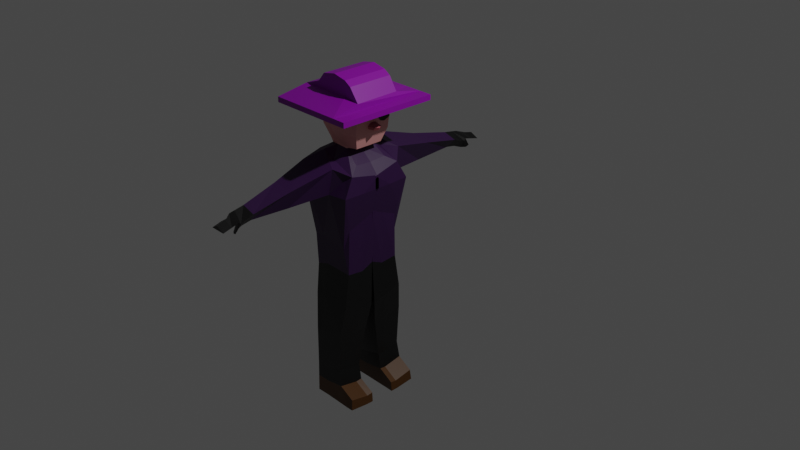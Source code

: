 # Source: NPCInimigoPirata.blend  (saved by Blender 3.5.10; exported with 4.5.12 LTS)
import bpy
from mathutils import Matrix  # noqa: F401  (used for matrix-valued properties, if any)

bpy.ops.wm.read_factory_settings(use_empty=True)
scene = bpy.context.scene
scene.name = 'Scene'

# ---- collections
col_collection = bpy.data.collections.new('Collection'); scene.collection.children.link(col_collection)

# ---- materials (node trees are filled in below, after node groups)
mat_material = bpy.data.materials.new('Material')
mat_material.alpha_threshold = 0.0
mat_material.use_transparent_shadow = False
mat_material.roughness = 0.5
mat_material.line_color = (0.0, 0.0, 0.0, 1.0)
mat_material_001 = bpy.data.materials.new('Material.001')
mat_material_001.use_transparent_shadow = False
mat_material_005 = bpy.data.materials.new('Material.005')
mat_material_005.use_transparent_shadow = False
mat_material_006 = bpy.data.materials.new('Material.006')
mat_material_006.use_transparent_shadow = False
mat_material_003 = bpy.data.materials.new('Material.003')
mat_material_003.use_transparent_shadow = False
mat_material_004 = bpy.data.materials.new('Material.004')
mat_material_004.use_transparent_shadow = False
mat_material_002 = bpy.data.materials.new('Material.002')
mat_material_002.use_transparent_shadow = False

# ---- material node trees
mat_material.use_nodes = True; mat_material.node_tree.nodes.clear()
_N = mat_material.node_tree.nodes; _L = mat_material.node_tree.links
n0 = _N.new('ShaderNodeOutputMaterial'); n0.name = 'Material Output'; n0.location = (300, 300)
n1 = _N.new('ShaderNodeBsdfPrincipled'); n1.name = 'Principled BSDF'; n1.location = (10, 300)
n1.distribution = 'GGX'
n1.subsurface_method = 'RANDOM_WALK_SKIN'
n1.inputs[0].default_value = (0.07651, 0.02645, 0.0, 1.0)
n1.inputs[3].default_value = 1.45
n1.inputs[27].default_value = (0.0, 0.0, 0.0, 1.0)
n1.inputs[28].default_value = 1.0
_L.new(n1.outputs[0], n0.inputs[0])
n0.is_active_output = True
mat_material_001.use_nodes = True; mat_material_001.node_tree.nodes.clear()
_N = mat_material_001.node_tree.nodes; _L = mat_material_001.node_tree.links
n0 = _N.new('ShaderNodeBsdfPrincipled'); n0.name = 'Principled BSDF'; n0.location = (10, 300)
n0.distribution = 'GGX'
n0.subsurface_method = 'RANDOM_WALK_SKIN'
n0.inputs[0].default_value = (0.0275, 0.003588, 0.04952, 1.0)
n0.inputs[3].default_value = 1.45
n0.inputs[27].default_value = (0.0, 0.0, 0.0, 1.0)
n0.inputs[28].default_value = 1.0
n1 = _N.new('ShaderNodeOutputMaterial'); n1.name = 'Material Output'; n1.location = (300, 300)
_L.new(n0.outputs[0], n1.inputs[0])
n1.is_active_output = True
mat_material_005.use_nodes = True; mat_material_005.node_tree.nodes.clear()
_N = mat_material_005.node_tree.nodes; _L = mat_material_005.node_tree.links
n0 = _N.new('ShaderNodeBsdfPrincipled'); n0.name = 'Principled BSDF'; n0.location = (10, 300)
n0.distribution = 'GGX'
n0.subsurface_method = 'RANDOM_WALK_SKIN'
n0.inputs[0].default_value = (0.0, 0.0, 0.0, 1.0)
n0.inputs[3].default_value = 1.45
n0.inputs[27].default_value = (0.0, 0.0, 0.0, 1.0)
n0.inputs[28].default_value = 1.0
n1 = _N.new('ShaderNodeOutputMaterial'); n1.name = 'Material Output'; n1.location = (300, 300)
_L.new(n0.outputs[0], n1.inputs[0])
n1.is_active_output = True
mat_material_006.use_nodes = True; mat_material_006.node_tree.nodes.clear()
_N = mat_material_006.node_tree.nodes; _L = mat_material_006.node_tree.links
n0 = _N.new('ShaderNodeBsdfPrincipled'); n0.name = 'Principled BSDF'; n0.location = (10, 300)
n0.distribution = 'GGX'
n0.subsurface_method = 'RANDOM_WALK_SKIN'
n0.inputs[0].default_value = (0.8, 0.3517, 0.3376, 1.0)
n0.inputs[3].default_value = 1.45
n0.inputs[27].default_value = (0.0, 0.0, 0.0, 1.0)
n0.inputs[28].default_value = 1.0
n1 = _N.new('ShaderNodeOutputMaterial'); n1.name = 'Material Output'; n1.location = (300, 300)
_L.new(n0.outputs[0], n1.inputs[0])
n1.is_active_output = True
mat_material_003.use_nodes = True; mat_material_003.node_tree.nodes.clear()
_N = mat_material_003.node_tree.nodes; _L = mat_material_003.node_tree.links
n0 = _N.new('ShaderNodeBsdfPrincipled'); n0.name = 'Principled BSDF'; n0.location = (10, 300)
n0.distribution = 'GGX'
n0.subsurface_method = 'RANDOM_WALK_SKIN'
n0.inputs[0].default_value = (0.2464, 0.0, 0.3506, 1.0)
n0.inputs[3].default_value = 1.45
n0.inputs[27].default_value = (0.0, 0.0, 0.0, 1.0)
n0.inputs[28].default_value = 1.0
n1 = _N.new('ShaderNodeOutputMaterial'); n1.name = 'Material Output'; n1.location = (300, 300)
_L.new(n0.outputs[0], n1.inputs[0])
n1.is_active_output = True
mat_material_004.use_nodes = True; mat_material_004.node_tree.nodes.clear()
_N = mat_material_004.node_tree.nodes; _L = mat_material_004.node_tree.links
n0 = _N.new('ShaderNodeBsdfPrincipled'); n0.name = 'Principled BSDF'; n0.location = (10, 300)
n0.distribution = 'GGX'
n0.subsurface_method = 'RANDOM_WALK_SKIN'
n0.inputs[0].default_value = (0.4385, 0.1006, 0.1171, 1.0)
n0.inputs[3].default_value = 1.45
n0.inputs[27].default_value = (0.0, 0.0, 0.0, 1.0)
n0.inputs[28].default_value = 1.0
n1 = _N.new('ShaderNodeOutputMaterial'); n1.name = 'Material Output'; n1.location = (300, 300)
_L.new(n0.outputs[0], n1.inputs[0])
n1.is_active_output = True
mat_material_002.use_nodes = True; mat_material_002.node_tree.nodes.clear()
_N = mat_material_002.node_tree.nodes; _L = mat_material_002.node_tree.links
n0 = _N.new('ShaderNodeBsdfPrincipled'); n0.name = 'Principled BSDF'; n0.location = (10, 300)
n0.distribution = 'GGX'
n0.subsurface_method = 'RANDOM_WALK_SKIN'
n0.inputs[0].default_value = (0.0, 0.0, 0.0, 1.0)
n0.inputs[3].default_value = 1.45
n0.inputs[27].default_value = (0.0, 0.0, 0.0, 1.0)
n0.inputs[28].default_value = 1.0
n1 = _N.new('ShaderNodeOutputMaterial'); n1.name = 'Material Output'; n1.location = (300, 300)
_L.new(n0.outputs[0], n1.inputs[0])
n1.is_active_output = True

# ---- world
world_world = bpy.data.worlds.new('World'); scene.world = world_world
world_world.use_nodes = True; world_world.node_tree.nodes.clear()
_N = world_world.node_tree.nodes; _L = world_world.node_tree.links
n0 = _N.new('ShaderNodeOutputWorld'); n0.name = 'World Output'; n0.location = (300, 300)
n1 = _N.new('ShaderNodeBackground'); n1.name = 'Background'; n1.location = (10, 300)
n1.inputs[0].default_value = (0.05088, 0.05088, 0.05088, 1.0)
_L.new(n1.outputs[0], n0.inputs[0])
n0.is_active_output = True
world_world.color = (0.05088, 0.05088, 0.05088)
world_world.use_sun_shadow = False
world_world.sun_shadow_jitter_overblur = 0.0

# ---- cameras
cam_camera = bpy.data.cameras.new('Camera')
cam_camera.clip_end = 100.0
cam_camera.ortho_scale = 7.314

# ---- lights
light_light = bpy.data.lights.new('Light', 'POINT')
light_light.transmission_factor = 0.0
light_light.energy = 1000.0
light_light.shadow_soft_size = 0.1
light_light.shadow_maximum_resolution = 0.006
light_light.use_absolute_resolution = True

# ---- meshes
me_cube = bpy.data.meshes.new('Cube')
me_cube.from_pydata([(0.3194, 0.3237, 0.7223), (0.3363, 0.3013, 0.1675), (0.4155, -0.02089, 0.7038), (0.3653, -0.02089, 0.3122), (-0.08166, 0.3716, 0.9095), (-0.1423, 0.3141, -0.357), (-0.08166, -0.02089, 0.9148), (-0.1819, 0.002893, -0.3168), (0.4046, 0.3991, 0.5652), (-0.174, -0.02089, 0.7736), (0.4155, -0.02089, 0.5652), (-0.126, 0.4267, 0.8598), (0.3278, 0.3141, -0.3176), (0.1247, -0.02089, 0.8489), (0.3278, 0.002893, -0.2779), (0.2565, 0.4267, 0.8436), (0.2039, 0.4365, 0.5652), (0.1247, -0.02089, 0.5652), (-0.1639, 0.1317, -0.3653), (0.3847, 0.2934, 0.7626), (-0.08166, 0.2934, 0.9328), (0.3521, 0.1259, 0.2463), (0.4155, 0.1704, 0.5652), (-0.174, 0.183, 0.8093), (0.3278, 0.1317, -0.3358), (0.1247, 0.2934, 0.8669), (0.1583, -0.02187, 0.954), (-0.04807, -0.02187, 0.9628), (0.1583, 0.1557, 0.9554), (-0.04807, 0.1557, 0.9642), (0.3212, 0.1822, 0.831), (0.3212, -0.02174, 0.8173), (0.1572, -0.02174, 0.9536), (0.1572, 0.1558, 0.955), (0.1853, -0.02217, 0.9679), (-0.0467, -0.02217, 1.026), (0.1853, 0.1554, 0.9693), (-0.0467, 0.1817, 1.028), (0.01137, 0.3141, -0.3083), (-0.0142, -0.02089, 0.8933), (-0.07633, -0.02089, 0.7054), (-0.01526, 0.002893, -0.2733), (-0.05957, 0.52, 0.888), (-0.07633, 0.5246, 0.7635), (-0.1049, 0.1926, -1.103), (-0.0142, 0.2934, 0.939), (0.0194, -0.02187, 0.9599), (0.0194, 0.1557, 0.9613), (0.02077, -0.02217, 0.9921), (0.02077, 0.1554, 0.9935), (0.03849, -0.02603, 1.514), (-0.08026, -0.02603, 1.477), (0.2067, 0.2086, 1.515), (0.2067, -0.02603, 1.514), (-0.08026, 0.2086, 1.478), (0.03849, 0.2086, 1.516), (-0.1285, -0.02221, 1.157), (-0.1285, 0.2037, 1.158), (-0.1217, -0.02608, 1.399), (-0.1217, 0.2064, 1.401), (0.2992, 0.1553, 0.9872), (0.2992, -0.0222, 0.9858), (0.3591, 0.2086, 1.464), (0.3591, -0.02606, 1.462), (-0.04068, -0.02348, 1.157), (-0.04068, 0.2024, 1.158), (0.02679, -0.02348, 1.133), (0.1826, -0.02348, 1.115), (0.02679, 0.2024, 1.135), (0.1826, 0.2024, 1.117), (-0.1354, -0.02352, 1.239), (-0.1354, 0.2111, 1.241), (0.3507, -0.02351, 1.134), (0.3507, 0.2024, 1.136), (-0.03526, -0.02466, 1.274), (0.0322, -0.02466, 1.26), (0.1802, -0.02466, 1.248), (0.0322, 0.21, 1.262), (-0.1333, -0.0247, 1.313), (0.3635, -0.02469, 1.26), (-0.03526, 0.21, 1.276), (0.1802, 0.21, 1.249), (-0.1333, 0.2078, 1.315), (0.3635, 0.21, 1.261), (-0.01732, 0.8939, 0.7763), (0.1938, 0.8939, 0.7319), (-0.07945, 0.8848, 0.6518), (0.1018, 0.8662, 0.5232), (0.03783, 1.316, 0.6875), (0.1866, 1.316, 0.6431), (0.00477, 1.306, 0.563), (0.1015, 1.288, 0.5456), (0.09859, 1.661, 0.6123), (0.1933, 1.661, 0.5679), (0.01148, 1.652, 0.5635), (0.1082, 1.634, 0.5678), (0.1041, 1.452, 0.5823), (0.1893, 1.48, 0.6134), (0.04048, 1.48, 0.6578), (0.007422, 1.471, 0.5997), (0.106, 1.536, 0.594), (0.1911, 1.563, 0.5924), (0.0964, 1.563, 0.6368), (0.009292, 1.554, 0.5897), (0.1883, 1.459, 0.5913), (0.03953, 1.421, 0.6684), (0.006474, 1.412, 0.5439), (0.1032, 1.393, 0.5265), (0.105, 1.493, 0.4866), (0.1059, 1.491, 0.5029), (0.1794, 1.54, 0.5212), (0.1655, 1.512, 0.5013), (-0.1377, 0.1521, -0.7157), (-0.1557, 0.02069, -0.7569), (-0.006801, 0.3662, -0.6634), (-0.1162, 0.3662, -0.6678), (-0.03343, 0.02069, -0.7577), (0.3318, 0.02069, -0.7623), (0.3318, 0.1521, -0.7305), (0.3318, 0.3662, -0.6727), (-0.1071, 0.1934, -1.542), (-0.1229, 0.06117, -1.096), (-0.01824, 0.4066, -1.073), (-0.08332, 0.4066, -1.055), (-0.04487, 0.06117, -1.119), (0.2887, 0.06117, -1.023), (0.2887, 0.1926, -1.038), (0.2887, 0.4066, -0.9806), (-0.09108, 0.2192, -1.856), (-0.1251, 0.1379, -1.535), (0.06817, 0.4074, -1.489), (-0.08552, 0.4074, -1.494), (0.04154, 0.1379, -1.536), (0.2548, 0.1379, -1.477), (0.2548, 0.1934, -1.493), (0.2548, 0.4074, -1.435), (-0.1091, 0.1384, -1.849), (0.08415, 0.4289, -1.822), (-0.06954, 0.4289, -1.826), (0.05752, 0.1384, -1.849), (0.4006, 0.1384, -1.854), (0.4006, 0.2192, -1.853), (0.4006, 0.4289, -1.831), (0.06965, 0.2192, -1.856), (-0.1173, 0.1381, -1.688), (-0.09928, 0.2059, -1.695), (0.285, 0.1381, -1.652), (0.04932, 0.1381, -1.689), (0.285, 0.4178, -1.619), (0.07595, 0.4178, -1.651), (0.285, 0.2059, -1.659), (-0.07775, 0.4178, -1.655), (0.4622, 0.217, -1.853), (0.4622, 0.1362, -1.854), (0.4622, 0.4267, -1.831), (0.4543, 0.4156, -1.715), (0.4543, 0.2037, -1.755), (0.4543, 0.1359, -1.747), (0.3604, 0.331, 0.2885), (0.3806, -0.02089, 0.3892), (-0.1203, 0.3483, 0.01312), (-0.1478, -0.004342, 0.01482), (0.266, -0.004342, -0.02146), (0.288, 0.3399, -0.04909), (-0.1353, 0.1473, -0.008045), (0.3714, 0.1394, 0.3433), (-0.0153, 0.3456, 0.01772), (-0.03383, -0.004342, 0.02437)], [], [(45, 20, 29, 47), (40, 39, 6, 9), (23, 20, 4, 11), (24, 21, 3, 14), (22, 19, 2, 10), (16, 15, 0, 8), (163, 16, 8, 158), (165, 22, 10, 159), (164, 23, 11, 160), (167, 40, 9, 161), (159, 10, 17, 162), (166, 43, 16, 163), (43, 42, 84, 86), (7, 18, 112, 113), (10, 2, 13, 17), (13, 2, 31, 32), (0, 15, 25, 19), (38, 12, 119, 114), (161, 9, 23, 164), (158, 8, 22, 165), (8, 0, 19, 22), (12, 1, 21, 24), (9, 6, 20, 23), (42, 4, 20, 45), (26, 28, 36, 34), (20, 6, 27, 29), (39, 13, 26, 46), (13, 25, 28, 26), (30, 33, 32, 31), (25, 13, 32, 33), (2, 19, 30, 31), (19, 25, 33, 30), (74, 75, 50, 51), (29, 27, 35, 37), (46, 26, 34, 48), (47, 29, 37, 49), (28, 47, 49, 36), (27, 46, 48, 35), (37, 35, 56, 57), (6, 39, 46, 27), (15, 42, 45, 25), (18, 5, 115, 112), (5, 38, 114, 115), (11, 4, 42, 43), (160, 11, 43, 166), (162, 17, 40, 167), (17, 13, 39, 40), (25, 45, 47, 28), (55, 54, 51, 50), (52, 55, 50, 53), (75, 76, 53, 50), (81, 77, 55, 52), (52, 53, 63, 62), (77, 80, 54, 55), (82, 78, 58, 59), (74, 51, 58, 78), (51, 54, 59, 58), (65, 37, 57, 71), (79, 83, 62, 63), (34, 36, 60, 61), (81, 52, 62, 83), (67, 34, 61, 72), (76, 67, 72, 79), (36, 69, 73, 60), (61, 60, 73, 72), (80, 65, 71, 82), (35, 64, 70, 56), (57, 56, 70, 71), (49, 37, 65, 68), (36, 49, 68, 69), (48, 34, 67, 66), (35, 48, 66, 64), (54, 80, 82, 59), (53, 76, 79, 63), (69, 81, 83, 73), (72, 73, 83, 79), (64, 74, 78, 70), (71, 70, 78, 82), (68, 65, 80, 77), (69, 68, 77, 81), (66, 67, 76, 75), (64, 66, 75, 74), (85, 87, 91, 89), (42, 15, 85, 84), (15, 16, 87, 85), (16, 43, 86, 87), (101, 100, 95, 93), (84, 85, 89, 88), (86, 84, 88, 90), (87, 86, 90, 91), (94, 92, 93, 95), (102, 101, 93, 92), (103, 102, 92, 94), (100, 103, 94, 95), (107, 106, 99, 96), (106, 105, 98, 99), (105, 104, 97, 98), (107, 96, 109, 108), (96, 99, 103, 100), (99, 98, 102, 103), (98, 97, 101, 102), (97, 96, 100, 101), (89, 91, 107, 104), (88, 89, 104, 105), (90, 88, 105, 106), (91, 90, 106, 107), (111, 108, 109, 110), (104, 107, 108, 111), (96, 97, 110, 109), (97, 104, 111, 110), (117, 116, 124, 125), (112, 115, 123, 44), (116, 113, 121, 124), (115, 114, 122, 123), (14, 41, 116, 117), (41, 7, 113, 116), (24, 14, 117, 118), (12, 24, 118, 119), (123, 122, 130, 131), (126, 125, 133, 134), (127, 126, 134, 135), (122, 127, 135, 130), (113, 112, 44, 121), (114, 119, 127, 122), (119, 118, 126, 127), (118, 117, 125, 126), (146, 140, 153, 157), (149, 148, 142, 137), (144, 145, 128, 136), (146, 147, 139, 140), (124, 121, 129, 132), (44, 123, 131, 120), (125, 124, 132, 133), (121, 44, 120, 129), (143, 141, 140, 139), (137, 142, 141, 143), (138, 137, 143, 128), (128, 143, 139, 136), (148, 150, 156, 155), (151, 149, 137, 138), (147, 144, 136, 139), (145, 151, 138, 128), (120, 131, 151, 145), (132, 129, 144, 147), (131, 130, 149, 151), (134, 133, 146, 150), (133, 132, 147, 146), (129, 120, 145, 144), (130, 135, 148, 149), (135, 134, 150, 148), (155, 156, 152, 154), (156, 157, 153, 152), (150, 146, 157, 156), (141, 142, 154, 152), (140, 141, 152, 153), (142, 148, 155, 154), (14, 162, 167, 41), (5, 160, 166, 38), (1, 158, 165, 21), (7, 161, 164, 18), (38, 166, 163, 12), (3, 159, 162, 14), (41, 167, 161, 7), (18, 164, 160, 5), (21, 165, 159, 3), (12, 163, 158, 1)])
me_cube.polygons.foreach_set('material_index', [1, 1, 1, 1, 1, 1, 1, 1, 1, 1, 1, 1, 1, 2, 1, 1, 1, 2, 1, 1, 1, 1, 1, 1, 3, 1, 1, 1, 1, 1, 1, 1, 0, 3, 0, 3, 3, 0, 3, 1, 1, 2, 2, 1, 1, 1, 1, 1, 3, 3, 0, 3, 3, 3, 3, 0, 3, 3, 3, 3, 3, 0, 0, 3, 3, 3, 0, 3, 3, 3, 0, 0, 3, 1, 3, 3, 0, 3, 3, 3, 0, 0, 1, 1, 1, 1, 2, 1, 1, 1, 2, 2, 2, 2, 2, 2, 2, 2, 2, 2, 2, 2, 2, 2, 2, 2, 2, 2, 2, 2, 2, 2, 2, 2, 2, 2, 2, 2, 2, 2, 2, 2, 2, 2, 2, 2, 0, 0, 0, 0, 2, 2, 2, 2, 0, 0, 0, 0, 0, 0, 0, 0, 2, 2, 2, 2, 2, 2, 2, 2, 0, 0, 0, 0, 0, 0, 1, 1, 1, 1, 1, 1, 1, 1, 1, 1])
_uv = me_cube.uv_layers.new(name='UVMap')
_uv.uv.foreach_set('vector', [0.8341, 0.6361, 0.875, 0.6361, 0.875, 0.6361, 0.8341, 0.6361, 0.5016, 0.9591, 0.625, 0.9591, 0.625, 1.0, 0.5016, 1.0, 0.5016, 0.1139, 0.625, 0.1139, 0.625, 0.25, 0.5016, 0.25, 0.25, 0.6361, 0.375, 0.6361, 0.375, 0.75, 0.25, 0.75, 0.5016, 0.6361, 0.625, 0.6361, 0.625, 0.75, 0.5016, 0.75, 0.5016, 0.375, 0.625, 0.375, 0.625, 0.5, 0.5016, 0.5, 0.4135, 0.375, 0.5016, 0.375, 0.5016, 0.5, 0.4135, 0.5, 0.4135, 0.6361, 0.5016, 0.6361, 0.5016, 0.75, 0.4135, 0.75, 0.4135, 0.1139, 0.5016, 0.1139, 0.5016, 0.25, 0.4135, 0.25, 0.4135, 0.9591, 0.5016, 0.9591, 0.5016, 1.0, 0.4135, 1.0, 0.4135, 0.75, 0.5016, 0.75, 0.5016, 0.875, 0.4135, 0.875, 0.4135, 0.2909, 0.5016, 0.2909, 0.5016, 0.375, 0.4135, 0.375, 0.5016, 0.2909, 0.625, 0.2909, 0.625, 0.2909, 0.5016, 0.2909, 0.375, 0.0, 0.375, 0.1139, 0.375, 0.1139, 0.375, 0.0, 0.5016, 0.75, 0.625, 0.75, 0.625, 0.875, 0.5016, 0.875, 0.625, 0.875, 0.625, 0.75, 0.625, 0.75, 0.625, 0.875, 0.625, 0.5, 0.75, 0.5, 0.75, 0.6361, 0.625, 0.6361, 0.375, 0.2909, 0.375, 0.375, 0.375, 0.375, 0.375, 0.2909, 0.4135, 0.0, 0.5016, 0.0, 0.5016, 0.1139, 0.4135, 0.1139, 0.4135, 0.5, 0.5016, 0.5, 0.5016, 0.6361, 0.4135, 0.6361, 0.5016, 0.5, 0.625, 0.5, 0.625, 0.6361, 0.5016, 0.6361, 0.25, 0.5, 0.375, 0.5, 0.375, 0.6361, 0.25, 0.6361, 0.5016, 0.0, 0.625, 0.0, 0.625, 0.1139, 0.5016, 0.1139, 0.8341, 0.5, 0.875, 0.5, 0.875, 0.6361, 0.8341, 0.6361, 0.75, 0.75, 0.75, 0.6361, 0.75, 0.6361, 0.75, 0.75, 0.625, 0.1139, 0.625, 0.0, 0.625, 0.0, 0.625, 0.1139, 0.625, 0.9591, 0.625, 0.875, 0.625, 0.875, 0.625, 0.9591, 0.75, 0.75, 0.75, 0.6361, 0.75, 0.6361, 0.75, 0.75, 0.625, 0.6361, 0.75, 0.6361, 0.75, 0.75, 0.625, 0.75, 0.75, 0.6361, 0.75, 0.75, 0.75, 0.75, 0.75, 0.6361, 0.625, 0.75, 0.625, 0.6361, 0.625, 0.6361, 0.625, 0.75, 0.625, 0.6361, 0.75, 0.6361, 0.75, 0.6361, 0.625, 0.6361, 0.625, 1.0, 0.625, 0.9591, 0.625, 0.9591, 0.625, 1.0, 0.625, 0.1139, 0.625, 0.0, 0.625, 0.0, 0.625, 0.1139, 0.625, 0.9591, 0.625, 0.875, 0.625, 0.875, 0.625, 0.9591, 0.8341, 0.6361, 0.875, 0.6361, 0.875, 0.6361, 0.8341, 0.6361, 0.75, 0.6361, 0.8341, 0.6361, 0.8341, 0.6361, 0.75, 0.6361, 0.625, 1.0, 0.625, 0.9591, 0.625, 0.9591, 0.625, 1.0, 0.625, 0.1139, 0.625, 0.0, 0.625, 0.0, 0.625, 0.1139, 0.625, 1.0, 0.625, 0.9591, 0.625, 0.9591, 0.625, 1.0, 0.75, 0.5, 0.8341, 0.5, 0.8341, 0.6361, 0.75, 0.6361, 0.375, 0.1139, 0.375, 0.25, 0.375, 0.25, 0.375, 0.1139, 0.375, 0.25, 0.375, 0.2909, 0.375, 0.2909, 0.375, 0.25, 0.5016, 0.25, 0.625, 0.25, 0.625, 0.2909, 0.5016, 0.2909, 0.4135, 0.25, 0.5016, 0.25, 0.5016, 0.2909, 0.4135, 0.2909, 0.4135, 0.875, 0.5016, 0.875, 0.5016, 0.9591, 0.4135, 0.9591, 0.5016, 0.875, 0.625, 0.875, 0.625, 0.9591, 0.5016, 0.9591, 0.75, 0.6361, 0.8341, 0.6361, 0.8341, 0.6361, 0.75, 0.6361, 0.8341, 0.6361, 0.875, 0.6361, 0.875, 0.75, 0.8341, 0.75, 0.75, 0.6361, 0.8341, 0.6361, 0.8341, 0.75, 0.75, 0.75, 0.625, 0.9591, 0.625, 0.875, 0.625, 0.875, 0.625, 0.9591, 0.75, 0.6361, 0.8341, 0.6361, 0.8341, 0.6361, 0.75, 0.6361, 0.75, 0.6361, 0.75, 0.75, 0.75, 0.75, 0.75, 0.6361, 0.8341, 0.6361, 0.875, 0.6361, 0.875, 0.6361, 0.8341, 0.6361, 0.625, 0.1139, 0.625, 0.0, 0.625, 0.0, 0.625, 0.1139, 0.625, 1.0, 0.625, 1.0, 0.625, 1.0, 0.625, 1.0, 0.875, 0.75, 0.875, 0.6361, 0.875, 0.6361, 0.875, 0.75, 0.875, 0.6361, 0.875, 0.6361, 0.875, 0.6361, 0.875, 0.6361, 0.75, 0.75, 0.75, 0.6361, 0.75, 0.6361, 0.75, 0.75, 0.75, 0.75, 0.75, 0.6361, 0.75, 0.6361, 0.75, 0.75, 0.75, 0.6361, 0.75, 0.6361, 0.75, 0.6361, 0.75, 0.6361, 0.625, 0.875, 0.625, 0.875, 0.625, 0.875, 0.625, 0.875, 0.625, 0.875, 0.625, 0.875, 0.625, 0.875, 0.625, 0.875, 0.75, 0.6361, 0.75, 0.6361, 0.75, 0.6361, 0.75, 0.6361, 0.75, 0.75, 0.75, 0.6361, 0.75, 0.6361, 0.75, 0.75, 0.875, 0.6361, 0.875, 0.6361, 0.875, 0.6361, 0.875, 0.6361, 0.625, 1.0, 0.625, 1.0, 0.625, 1.0, 0.625, 1.0, 0.625, 0.1139, 0.625, 0.0, 0.625, 0.0, 0.625, 0.1139, 0.8341, 0.6361, 0.875, 0.6361, 0.875, 0.6361, 0.8341, 0.6361, 0.75, 0.6361, 0.8341, 0.6361, 0.8341, 0.6361, 0.75, 0.6361, 0.625, 0.9591, 0.625, 0.875, 0.625, 0.875, 0.625, 0.9591, 0.625, 1.0, 0.625, 0.9591, 0.625, 0.9591, 0.625, 1.0, 0.875, 0.6361, 0.875, 0.6361, 0.875, 0.6361, 0.875, 0.6361, 0.625, 0.875, 0.625, 0.875, 0.625, 0.875, 0.625, 0.875, 0.75, 0.6361, 0.75, 0.6361, 0.75, 0.6361, 0.75, 0.6361, 0.75, 0.75, 0.75, 0.6361, 0.75, 0.6361, 0.75, 0.75, 0.625, 1.0, 0.625, 1.0, 0.625, 1.0, 0.625, 1.0, 0.625, 0.1139, 0.625, 0.0, 0.625, 0.0, 0.625, 0.1139, 0.8341, 0.6361, 0.875, 0.6361, 0.875, 0.6361, 0.8341, 0.6361, 0.75, 0.6361, 0.8341, 0.6361, 0.8341, 0.6361, 0.75, 0.6361, 0.625, 0.9591, 0.625, 0.875, 0.625, 0.875, 0.625, 0.9591, 0.625, 1.0, 0.625, 0.9591, 0.625, 0.9591, 0.625, 1.0, 0.625, 0.375, 0.5016, 0.375, 0.5016, 0.375, 0.625, 0.375, 0.8341, 0.5, 0.75, 0.5, 0.75, 0.5, 0.8341, 0.5, 0.625, 0.375, 0.5016, 0.375, 0.5016, 0.375, 0.625, 0.375, 0.5016, 0.375, 0.5016, 0.2909, 0.5016, 0.2909, 0.5016, 0.375, 0.625, 0.375, 0.5016, 0.375, 0.5016, 0.375, 0.625, 0.375, 0.8341, 0.5, 0.75, 0.5, 0.75, 0.5, 0.8341, 0.5, 0.5016, 0.2909, 0.625, 0.2909, 0.625, 0.2909, 0.5016, 0.2909, 0.5016, 0.375, 0.5016, 0.2909, 0.5016, 0.2909, 0.5016, 0.375, 0.5016, 0.2909, 0.625, 0.2909, 0.625, 0.375, 0.5016, 0.375, 0.8341, 0.5, 0.75, 0.5, 0.75, 0.5, 0.8341, 0.5, 0.5016, 0.2909, 0.625, 0.2909, 0.625, 0.2909, 0.5016, 0.2909, 0.5016, 0.375, 0.5016, 0.2909, 0.5016, 0.2909, 0.5016, 0.375, 0.5016, 0.375, 0.5016, 0.2909, 0.5016, 0.2909, 0.5016, 0.375, 0.5016, 0.2909, 0.625, 0.2909, 0.625, 0.2909, 0.5016, 0.2909, 0.8341, 0.5, 0.75, 0.5, 0.75, 0.5, 0.8341, 0.5, 0.5016, 0.375, 0.5016, 0.375, 0.5016, 0.375, 0.5016, 0.375, 0.5016, 0.375, 0.5016, 0.2909, 0.5016, 0.2909, 0.5016, 0.375, 0.5016, 0.2909, 0.625, 0.2909, 0.625, 0.2909, 0.5016, 0.2909, 0.8341, 0.5, 0.75, 0.5, 0.75, 0.5, 0.8341, 0.5, 0.625, 0.375, 0.5016, 0.375, 0.5016, 0.375, 0.625, 0.375, 0.625, 0.375, 0.5016, 0.375, 0.5016, 0.375, 0.625, 0.375, 0.8341, 0.5, 0.75, 0.5, 0.75, 0.5, 0.8341, 0.5, 0.5016, 0.2909, 0.625, 0.2909, 0.625, 0.2909, 0.5016, 0.2909, 0.5016, 0.375, 0.5016, 0.2909, 0.5016, 0.2909, 0.5016, 0.375, 0.625, 0.375, 0.5016, 0.375, 0.5016, 0.375, 0.625, 0.375, 0.625, 0.375, 0.5016, 0.375, 0.5016, 0.375, 0.625, 0.375, 0.5016, 0.375, 0.625, 0.375, 0.625, 0.375, 0.5016, 0.375, 0.75, 0.5, 0.75, 0.5, 0.75, 0.5, 0.75, 0.5, 0.375, 0.875, 0.375, 0.9591, 0.375, 0.9591, 0.375, 0.875, 0.375, 0.1139, 0.375, 0.25, 0.375, 0.25, 0.375, 0.1139, 0.375, 0.9591, 0.375, 1.0, 0.375, 1.0, 0.375, 0.9591, 0.375, 0.25, 0.375, 0.2909, 0.375, 0.2909, 0.375, 0.25, 0.375, 0.875, 0.375, 0.9591, 0.375, 0.9591, 0.375, 0.875, 0.375, 0.9591, 0.375, 1.0, 0.375, 1.0, 0.375, 0.9591, 0.25, 0.6361, 0.25, 0.75, 0.25, 0.75, 0.25, 0.6361, 0.25, 0.5, 0.25, 0.6361, 0.25, 0.6361, 0.25, 0.5, 0.375, 0.25, 0.375, 0.2909, 0.375, 0.2909, 0.375, 0.25, 0.25, 0.6361, 0.25, 0.75, 0.25, 0.75, 0.25, 0.6361, 0.25, 0.5, 0.25, 0.6361, 0.25, 0.6361, 0.25, 0.5, 0.375, 0.2909, 0.375, 0.375, 0.375, 0.375, 0.375, 0.2909, 0.375, 0.0, 0.375, 0.1139, 0.375, 0.1139, 0.375, 0.0, 0.375, 0.2909, 0.375, 0.375, 0.375, 0.375, 0.375, 0.2909, 0.25, 0.5, 0.25, 0.6361, 0.25, 0.6361, 0.25, 0.5, 0.25, 0.6361, 0.25, 0.75, 0.25, 0.75, 0.25, 0.6361, 0.375, 0.875, 0.375, 0.875, 0.375, 0.875, 0.375, 0.875, 0.375, 0.2909, 0.375, 0.375, 0.375, 0.375, 0.375, 0.2909, 0.375, 0.0, 0.375, 0.1139, 0.375, 0.1139, 0.375, 0.0, 0.375, 0.875, 0.375, 0.9591, 0.375, 0.9591, 0.375, 0.875, 0.375, 0.9591, 0.375, 1.0, 0.375, 1.0, 0.375, 0.9591, 0.375, 0.1139, 0.375, 0.25, 0.375, 0.25, 0.375, 0.1139, 0.375, 0.875, 0.375, 0.9591, 0.375, 0.9591, 0.375, 0.875, 0.375, 0.0, 0.375, 0.1139, 0.375, 0.1139, 0.375, 0.0, 0.1659, 0.6361, 0.25, 0.6361, 0.25, 0.75, 0.1659, 0.75, 0.1659, 0.5, 0.25, 0.5, 0.25, 0.6361, 0.1659, 0.6361, 0.125, 0.5, 0.1659, 0.5, 0.1659, 0.6361, 0.125, 0.6361, 0.125, 0.6361, 0.1659, 0.6361, 0.1659, 0.75, 0.125, 0.75, 0.25, 0.5, 0.25, 0.6361, 0.25, 0.6361, 0.25, 0.5, 0.375, 0.25, 0.375, 0.2909, 0.375, 0.2909, 0.375, 0.25, 0.375, 0.9591, 0.375, 1.0, 0.375, 1.0, 0.375, 0.9591, 0.375, 0.1139, 0.375, 0.25, 0.375, 0.25, 0.375, 0.1139, 0.375, 0.1139, 0.375, 0.25, 0.375, 0.25, 0.375, 0.1139, 0.375, 0.9591, 0.375, 1.0, 0.375, 1.0, 0.375, 0.9591, 0.375, 0.25, 0.375, 0.2909, 0.375, 0.2909, 0.375, 0.25, 0.25, 0.6361, 0.25, 0.75, 0.25, 0.75, 0.25, 0.6361, 0.375, 0.875, 0.375, 0.9591, 0.375, 0.9591, 0.375, 0.875, 0.375, 0.0, 0.375, 0.1139, 0.375, 0.1139, 0.375, 0.0, 0.375, 0.2909, 0.375, 0.375, 0.375, 0.375, 0.375, 0.2909, 0.25, 0.5, 0.25, 0.6361, 0.25, 0.6361, 0.25, 0.5, 0.25, 0.5, 0.25, 0.6361, 0.25, 0.6361, 0.25, 0.5, 0.25, 0.6361, 0.25, 0.75, 0.25, 0.75, 0.25, 0.6361, 0.25, 0.6361, 0.25, 0.75, 0.25, 0.75, 0.25, 0.6361, 0.25, 0.6361, 0.25, 0.5, 0.25, 0.5, 0.25, 0.6361, 0.25, 0.75, 0.25, 0.6361, 0.25, 0.6361, 0.25, 0.75, 0.375, 0.375, 0.375, 0.375, 0.375, 0.375, 0.375, 0.375, 0.375, 0.875, 0.4135, 0.875, 0.4135, 0.9591, 0.375, 0.9591, 0.375, 0.25, 0.4135, 0.25, 0.4135, 0.2909, 0.375, 0.2909, 0.375, 0.5, 0.4135, 0.5, 0.4135, 0.6361, 0.375, 0.6361, 0.375, 0.0, 0.4135, 0.0, 0.4135, 0.1139, 0.375, 0.1139, 0.375, 0.2909, 0.4135, 0.2909, 0.4135, 0.375, 0.375, 0.375, 0.375, 0.75, 0.4135, 0.75, 0.4135, 0.875, 0.375, 0.875, 0.375, 0.9591, 0.4135, 0.9591, 0.4135, 1.0, 0.375, 1.0, 0.375, 0.1139, 0.4135, 0.1139, 0.4135, 0.25, 0.375, 0.25, 0.375, 0.6361, 0.4135, 0.6361, 0.4135, 0.75, 0.375, 0.75, 0.375, 0.375, 0.4135, 0.375, 0.4135, 0.5, 0.375, 0.5])
me_cube.materials.append(mat_material)
me_cube.materials.append(mat_material_001)
me_cube.materials.append(mat_material_005)
me_cube.materials.append(mat_material_006)
me_cube.use_mirror_vertex_groups = False
me_cube.update()
me_cube_001 = bpy.data.meshes.new('Cube.001')
me_cube_001.from_pydata([(-0.7497, -3.866, 1.273), (-0.496, -3.564, 1.482), (-0.7581, -2.765, 1.273), (-0.4924, -3.066, 1.482), (-0.01309, -3.866, 1.273), (-0.04166, -3.564, 1.532), (-0.01309, -2.765, 1.273), (-0.04166, -3.066, 1.532), (-0.7497, -3.866, 1.33), (-0.7581, -2.765, 1.33), (0.06118, -2.765, 1.33), (0.06118, -3.866, 1.33), (-0.1154, -2.765, 1.273), (-0.1154, -3.066, 1.578), (-0.1154, -3.866, 1.273), (-0.1154, -3.564, 1.578), (-0.1154, -3.866, 1.33), (-0.1154, -2.765, 1.33), (-0.4179, -2.765, 1.273), (-0.4179, -3.564, 1.578), (-0.4179, -3.866, 1.33), (-0.4179, -3.066, 1.578), (-0.4179, -3.866, 1.273), (-0.4179, -2.765, 1.33), (-0.2645, -3.066, 1.609), (-0.2645, -3.866, 1.273), (-0.2645, -2.765, 1.33), (-0.2645, -2.765, 1.273), (-0.2645, -3.564, 1.609), (-0.2645, -3.866, 1.33), (-0.6826, -3.564, 1.417), (-0.6911, -3.066, 1.417), (0.04825, -3.066, 1.393), (0.06144, -3.564, 1.393), (-0.1154, -3.564, 1.417), (-0.1154, -3.066, 1.417), (-0.4179, -3.066, 1.417), (-0.4179, -3.564, 1.417), (-0.2645, -3.564, 1.417), (-0.2645, -3.066, 1.417), (0.2092, -2.765, 1.33), (0.2092, -2.765, 1.273), (0.2092, -3.866, 1.273), (0.2092, -3.866, 1.33)], [], [(30, 1, 3, 31), (35, 13, 7, 32), (32, 7, 5, 33), (37, 19, 1, 30), (12, 6, 4, 14), (21, 3, 1, 19), (22, 20, 8, 0), (6, 10, 40, 41), (12, 17, 10, 6), (0, 8, 9, 2), (27, 26, 17, 12), (4, 11, 16, 14), (7, 13, 15, 5), (27, 12, 14, 25), (33, 5, 15, 34), (39, 24, 13, 35), (31, 3, 21, 36), (2, 18, 22, 0), (2, 9, 23, 18), (25, 29, 20, 22), (24, 21, 19, 28), (38, 28, 19, 37), (34, 15, 28, 38), (13, 24, 28, 15), (14, 16, 29, 25), (36, 21, 24, 39), (18, 27, 25, 22), (18, 23, 26, 27), (23, 36, 39, 26), (16, 34, 38, 29), (29, 38, 37, 20), (9, 31, 36, 23), (26, 39, 35, 17), (11, 33, 34, 16), (20, 37, 30, 8), (10, 32, 33, 11), (17, 35, 32, 10), (8, 30, 31, 9), (41, 40, 43, 42), (10, 11, 43, 40), (11, 4, 42, 43), (4, 6, 41, 42)])
_uv = me_cube_001.uv_layers.new(name='UVMap')
_uv.uv.foreach_set('vector', [0.4819, 0.0, 0.625, 0.0, 0.625, 0.25, 0.4819, 0.25, 0.4819, 0.4434, 0.625, 0.4434, 0.625, 0.5, 0.4819, 0.5, 0.4819, 0.5, 0.625, 0.5, 0.625, 0.75, 0.4819, 0.75, 0.4819, 0.9549, 0.625, 0.9549, 0.625, 1.0, 0.4819, 1.0, 0.3184, 0.5, 0.375, 0.5, 0.375, 0.75, 0.3184, 0.75, 0.8299, 0.5, 0.875, 0.5, 0.875, 0.75, 0.8299, 0.75, 0.375, 0.9549, 0.4178, 0.9549, 0.4178, 1.0, 0.375, 1.0, 0.375, 0.5, 0.4178, 0.5, 0.4178, 0.5, 0.375, 0.5, 0.375, 0.4434, 0.4178, 0.4434, 0.4178, 0.5, 0.375, 0.5, 0.375, 0.0, 0.4178, 0.0, 0.4178, 0.25, 0.375, 0.25, 0.375, 0.3703, 0.4178, 0.3703, 0.4178, 0.4434, 0.375, 0.4434, 0.375, 0.75, 0.4178, 0.75, 0.4178, 0.8066, 0.375, 0.8066, 0.625, 0.5, 0.6816, 0.5, 0.6816, 0.75, 0.625, 0.75, 0.2453, 0.5, 0.3184, 0.5, 0.3184, 0.75, 0.2453, 0.75, 0.4819, 0.75, 0.625, 0.75, 0.625, 0.8066, 0.4819, 0.8066, 0.4819, 0.3703, 0.625, 0.3703, 0.625, 0.4434, 0.4819, 0.4434, 0.4819, 0.25, 0.625, 0.25, 0.625, 0.2951, 0.4819, 0.2951, 0.125, 0.5, 0.1701, 0.5, 0.1701, 0.75, 0.125, 0.75, 0.375, 0.25, 0.4178, 0.25, 0.4178, 0.2951, 0.375, 0.2951, 0.375, 0.8797, 0.4178, 0.8797, 0.4178, 0.9549, 0.375, 0.9549, 0.7547, 0.5, 0.8299, 0.5, 0.8299, 0.75, 0.7547, 0.75, 0.4819, 0.8797, 0.625, 0.8797, 0.625, 0.9549, 0.4819, 0.9549, 0.4819, 0.8066, 0.625, 0.8066, 0.625, 0.8797, 0.4819, 0.8797, 0.6816, 0.5, 0.7547, 0.5, 0.7547, 0.75, 0.6816, 0.75, 0.375, 0.8066, 0.4178, 0.8066, 0.4178, 0.8797, 0.375, 0.8797, 0.4819, 0.2951, 0.625, 0.2951, 0.625, 0.3703, 0.4819, 0.3703, 0.1701, 0.5, 0.2453, 0.5, 0.2453, 0.75, 0.1701, 0.75, 0.375, 0.2951, 0.4178, 0.2951, 0.4178, 0.3703, 0.375, 0.3703, 0.4178, 0.2951, 0.4819, 0.2951, 0.4819, 0.3703, 0.4178, 0.3703, 0.4178, 0.8066, 0.4819, 0.8066, 0.4819, 0.8797, 0.4178, 0.8797, 0.4178, 0.8797, 0.4819, 0.8797, 0.4819, 0.9549, 0.4178, 0.9549, 0.4178, 0.25, 0.4819, 0.25, 0.4819, 0.2951, 0.4178, 0.2951, 0.4178, 0.3703, 0.4819, 0.3703, 0.4819, 0.4434, 0.4178, 0.4434, 0.4178, 0.75, 0.4819, 0.75, 0.4819, 0.8066, 0.4178, 0.8066, 0.4178, 0.9549, 0.4819, 0.9549, 0.4819, 1.0, 0.4178, 1.0, 0.4178, 0.5, 0.4819, 0.5, 0.4819, 0.75, 0.4178, 0.75, 0.4178, 0.4434, 0.4819, 0.4434, 0.4819, 0.5, 0.4178, 0.5, 0.4178, 0.0, 0.4819, 0.0, 0.4819, 0.25, 0.4178, 0.25, 0.375, 0.5, 0.4178, 0.5, 0.4178, 0.75, 0.375, 0.75, 0.4178, 0.5, 0.4178, 0.75, 0.4178, 0.75, 0.4178, 0.5, 0.4178, 0.75, 0.375, 0.75, 0.375, 0.75, 0.4178, 0.75, 0.375, 0.75, 0.375, 0.5, 0.375, 0.5, 0.375, 0.75])
me_cube_001.materials.append(mat_material_003)
me_cube_001.update()
me_sphere = bpy.data.meshes.new('Sphere')
me_sphere.from_pydata([(-0.1025, -10.1, 28.0), (-0.1025, -9.199, 27.36), (-0.1025, -9.515, 26.61), (0.2903, -10.44, 28.0), (0.591, -9.808, 27.36), (0.4854, -10.03, 26.61), (0.03544, -10.98, 26.19), (-0.1025, -11.28, 28.17), (0.4531, -11.28, 28.0), (0.8783, -11.28, 27.36), (0.729, -11.28, 26.61), (0.09258, -11.28, 26.19), (0.2903, -12.11, 28.0), (0.591, -12.75, 27.36), (0.4854, -12.52, 26.61), (0.03544, -11.57, 26.19), (-0.1025, -12.45, 28.0), (-0.1025, -13.35, 27.36), (-0.1025, -13.04, 26.61), (-0.1025, -11.69, 26.19), (-0.4954, -12.11, 28.0), (-0.796, -12.75, 27.36), (-0.6904, -12.52, 26.61), (-0.2405, -11.57, 26.19), (-0.1025, -11.28, 26.17), (-0.6581, -11.28, 28.0), (-1.083, -11.28, 27.36), (-0.934, -11.28, 26.61), (-0.2976, -11.28, 26.19), (-0.4954, -10.44, 28.0), (-0.796, -9.808, 27.36), (-0.6904, -10.03, 26.61), (-0.2405, -10.98, 26.19), (-0.1025, -10.86, 26.19)], [], [(3, 0, 7), (5, 2, 1, 4), (6, 24, 33), (11, 6, 5, 10), (9, 4, 3, 8), (29, 0, 1, 30), (7, 8, 3), (11, 24, 6), (13, 9, 8, 12), (18, 14, 13, 17), (7, 12, 8), (23, 19, 18, 22), (15, 24, 11), (7, 16, 12), (22, 18, 17, 21), (17, 13, 12, 16), (28, 23, 22, 27), (19, 24, 15), (27, 22, 21, 26), (21, 17, 16, 20), (7, 20, 16), (32, 28, 27, 31), (23, 24, 19), (31, 27, 26, 30), (26, 21, 20, 25), (7, 25, 20), (32, 31, 2, 33), (28, 24, 23), (30, 26, 25, 29), (33, 24, 32), (7, 29, 25), (32, 24, 28), (0, 29, 7), (10, 5, 4, 9), (14, 10, 9, 13), (33, 2, 5, 6), (15, 11, 10, 14), (30, 1, 2, 31), (19, 15, 14, 18), (4, 1, 0, 3)])
_uv = me_sphere.uv_layers.new(name='UVMap')
_uv.uv.foreach_set('vector', [0.625, 0.8125, 0.75, 0.8125, 0.5781, 1.0, 0.625, 0.3125, 0.75, 0.3125, 0.75, 0.5625, 0.625, 0.5625, 0.625, 0.0625, 0.7344, 0.0, 0.75, 0.0625, 0.5, 0.0625, 0.625, 0.0625, 0.625, 0.3125, 0.5, 0.3125, 0.5, 0.5625, 0.625, 0.5625, 0.625, 0.8125, 0.5, 0.8125, 0.875, 0.8125, 0.75, 0.8125, 0.75, 0.5625, 0.875, 0.5625, 0.4531, 1.0, 0.5, 0.8125, 0.625, 0.8125, 0.5, 0.0625, 0.6094, 0.0, 0.625, 0.0625, 0.375, 0.5625, 0.5, 0.5625, 0.5, 0.8125, 0.375, 0.8125, 0.25, 0.3125, 0.375, 0.3125, 0.375, 0.5625, 0.25, 0.5625, 0.3281, 1.0, 0.375, 0.8125, 0.5, 0.8125, 0.125, 0.0625, 0.25, 0.0625, 0.25, 0.3125, 0.125, 0.3125, 0.375, 0.0625, 0.4844, 0.0, 0.5, 0.0625, 0.2031, 1.0, 0.25, 0.8125, 0.375, 0.8125, 0.125, 0.3125, 0.25, 0.3125, 0.25, 0.5625, 0.125, 0.5625, 0.25, 0.5625, 0.375, 0.5625, 0.375, 0.8125, 0.25, 0.8125, 0.0, 0.0625, 0.125, 0.0625, 0.125, 0.3125, 1.0, 0.3125, 0.25, 0.0625, 0.3594, 0.0, 0.375, 0.0625, 1.0, 0.3125, 0.125, 0.3125, 0.125, 0.5625, 1.0, 0.5625, 0.125, 0.5625, 0.25, 0.5625, 0.25, 0.8125, 0.125, 0.8125, 0.07812, 1.0, 0.125, 0.8125, 0.25, 0.8125, 0.875, 0.0625, 0.0, 0.0625, 0.0, 0.3125, 0.875, 0.3125, 0.125, 0.0625, 0.2344, 0.0, 0.25, 0.0625, 0.875, 0.3125, 0.0, 0.3125, 0.0, 0.5625, 0.875, 0.5625, 1.0, 0.5625, 0.125, 0.5625, 0.125, 0.8125, 1.0, 0.8125, 0.9531, 1.0, 0.0, 0.8125, 0.125, 0.8125, 0.875, 0.0625, 0.875, 0.3125, 0.75, 0.3125, 0.75, 0.0625, 0.0, 0.0625, 0.1094, 0.0, 0.125, 0.0625, 0.875, 0.5625, 0.0, 0.5625, 0.0, 0.8125, 0.875, 0.8125, 0.75, 0.0625, 0.8594, 0.0, 0.875, 0.0625, 0.8281, 1.0, 0.875, 0.8125, 0.0, 0.8125, 0.875, 0.0625, 0.9844, 0.0, 0.0, 0.0625, 0.75, 0.8125, 0.875, 0.8125, 0.7031, 1.0, 0.5, 0.3125, 0.625, 0.3125, 0.625, 0.5625, 0.5, 0.5625, 0.375, 0.3125, 0.5, 0.3125, 0.5, 0.5625, 0.375, 0.5625, 0.75, 0.0625, 0.75, 0.3125, 0.625, 0.3125, 0.625, 0.0625, 0.375, 0.0625, 0.5, 0.0625, 0.5, 0.3125, 0.375, 0.3125, 0.875, 0.5625, 0.75, 0.5625, 0.75, 0.3125, 0.875, 0.3125, 0.25, 0.0625, 0.375, 0.0625, 0.375, 0.3125, 0.25, 0.3125, 0.625, 0.5625, 0.75, 0.5625, 0.75, 0.8125, 0.625, 0.8125])
me_sphere.materials.append(mat_material_004)
me_sphere.update()
me_cube_002 = bpy.data.meshes.new('Cube.002')
me_cube_002.from_pydata([(56.99, -0.9279, 20.09), (56.99, -0.9417, 18.53), (56.99, -4.097, 20.18), (56.99, -4.102, 19.88), (57.32, -0.9038, 20.09), (57.32, -0.9176, 18.52), (57.32, -4.073, 20.17), (57.32, -4.077, 19.88), (56.99, -1.418, 20.1), (56.99, -1.446, 18.06), (57.32, -1.394, 20.09), (57.32, -1.422, 18.05), (56.99, -2.371, 19.87), (57.32, -2.326, 20.15), (56.99, -2.35, 20.15), (57.32, -2.347, 19.86), (56.99, -1.761, 20.11), (57.32, -1.768, 18.24), (56.99, -1.792, 18.25), (57.32, -1.737, 20.11)], [], [(14, 12, 3, 2), (2, 3, 7, 6), (10, 11, 5, 4), (4, 5, 1, 0), (8, 10, 4, 0), (11, 9, 1, 5), (17, 18, 9, 11), (16, 19, 10, 8), (19, 17, 11, 10), (0, 1, 9, 8), (6, 7, 15, 13), (2, 6, 13, 14), (7, 3, 12, 15), (16, 18, 12, 14), (8, 9, 18, 16), (13, 15, 17, 19), (14, 13, 19, 16), (15, 12, 18, 17)])
_uv = me_cube_002.uv_layers.new(name='UVMap')
_uv.uv.foreach_set('vector', [0.375, 0.1887, 0.625, 0.1887, 0.625, 0.25, 0.375, 0.25, 0.375, 0.25, 0.625, 0.25, 0.625, 0.5, 0.375, 0.5, 0.375, 0.6851, 0.625, 0.6851, 0.625, 0.75, 0.375, 0.75, 0.375, 0.75, 0.625, 0.75, 0.625, 1.0, 0.375, 1.0, 0.125, 0.6851, 0.375, 0.6851, 0.375, 0.75, 0.125, 0.75, 0.625, 0.6851, 0.875, 0.6851, 0.875, 0.75, 0.625, 0.75, 0.625, 0.6244, 0.875, 0.6244, 0.875, 0.6851, 0.625, 0.6851, 0.125, 0.6244, 0.375, 0.6244, 0.375, 0.6851, 0.125, 0.6851, 0.375, 0.6244, 0.625, 0.6244, 0.625, 0.6851, 0.375, 0.6851, 0.375, 0.0, 0.625, 0.0, 0.625, 0.0649, 0.375, 0.0649, 0.375, 0.5, 0.625, 0.5, 0.625, 0.5613, 0.375, 0.5613, 0.125, 0.5, 0.375, 0.5, 0.375, 0.5613, 0.125, 0.5613, 0.625, 0.5, 0.875, 0.5, 0.875, 0.5613, 0.625, 0.5613, 0.375, 0.1256, 0.625, 0.1256, 0.625, 0.1887, 0.375, 0.1887, 0.375, 0.0649, 0.625, 0.0649, 0.625, 0.1256, 0.375, 0.1256, 0.375, 0.5613, 0.625, 0.5613, 0.625, 0.6244, 0.375, 0.6244, 0.125, 0.5613, 0.375, 0.5613, 0.375, 0.6244, 0.125, 0.6244, 0.625, 0.5613, 0.875, 0.5613, 0.875, 0.6244, 0.625, 0.6244])
me_cube_002.materials.append(mat_material_002)
me_cube_002.use_remesh_fix_poles = True
me_cube_002.use_remesh_preserve_attributes = False
me_cube_002.update()

# ---- objects
ob_cube = bpy.data.objects.new('Cube', me_cube)
ob_light = bpy.data.objects.new('Light', light_light)
ob_camera = bpy.data.objects.new('Camera', cam_camera)
ob_empty_002 = bpy.data.objects.new('Empty.002', None)
ob_empty = bpy.data.objects.new('Empty', None)
ob_cube_001 = bpy.data.objects.new('Cube.001', me_cube_001)
ob_sphere = bpy.data.objects.new('Sphere', me_sphere)
ob_cube_002 = bpy.data.objects.new('Cube.002', me_cube_002)

# ---- transforms, parenting, visibility, modifiers, constraints
ob_cube.location = (-0.3729, -0.3332, -0.1115)
ob_cube.lock_rotations_4d = False
ob_cube.empty_display_type = 'ARROWS'
ob_cube.lineart.crease_threshold = 0.0
_m = ob_cube.modifiers.new('Mirror', 'MIRROR')
_m.use_axis = (False, True, False)
ob_light.location = (4.076, 1.005, 5.904)
ob_light.rotation_euler = (0.6503, 0.05522, 1.866)
ob_light.lock_rotations_4d = False
ob_light.empty_display_type = 'ARROWS'
ob_light.color = (0.0, 0.0, 0.0, 0.0)
ob_light.lineart.crease_threshold = 0.0
ob_camera.location = (7.359, -6.926, 4.958)
ob_camera.rotation_euler = (1.109, 0.0, 0.8149)
ob_camera.lock_rotations_4d = False
ob_camera.empty_display_type = 'ARROWS'
ob_camera.color = (0.0, 0.0, 0.0, 0.0)
ob_camera.display_type = 'WIRE'
ob_camera.lineart.crease_threshold = 0.0
ob_empty_002.location = (-2.878, -0.3594, -0.1051)
ob_empty_002.rotation_euler = (1.571, 1.571, 1.571)
ob_empty_002.empty_display_type = 'IMAGE'
ob_empty_002.empty_display_size = 5.359
ob_empty_002.empty_image_offset = (-0.5597, -0.4879)
ob_empty.location = (-0.38, -3.32, -0.1)
ob_empty.rotation_euler = (1.571, 1.571, 3.142)
ob_empty.empty_display_type = 'IMAGE'
ob_empty.empty_display_size = 5.0
ob_cube_001.location = (0.0, 2.983, 0.0)
ob_sphere.location = (0.0, 0.0, 0.0)
ob_sphere.scale = (0.09722, 0.02964, 0.04027)
ob_sphere.lineart.crease_threshold = 0.9098
ob_cube_002.location = (2.193, 0.0, 0.0)
ob_cube_002.scale = (-0.03855, 0.1327, 0.06158)
_m = ob_cube_002.modifiers.new('Mirror', 'MIRROR')
_m.use_axis = (False, False, False)
_m.mirror_object = ob_cube

# ---- collection membership
col_collection.objects.link(ob_cube)
col_collection.objects.link(ob_light)
col_collection.objects.link(ob_camera)
col_collection.objects.link(ob_empty_002)
col_collection.objects.link(ob_empty)
col_collection.objects.link(ob_cube_001)
col_collection.objects.link(ob_sphere)
col_collection.objects.link(ob_cube_002)

# ---- scene / render settings (as saved in the file)
scene.camera = ob_camera
scene.frame_start = 0; scene.frame_end = 250; scene.frame_set(1)
scene.render.engine = 'BLENDER_EEVEE_NEXT'
scene.cycles.sampling_pattern = 'TABULATED_SOBOL'
scene.cycles.use_light_tree = False
scene.view_settings.view_transform = 'Filmic'
bpy.context.view_layer.update()
